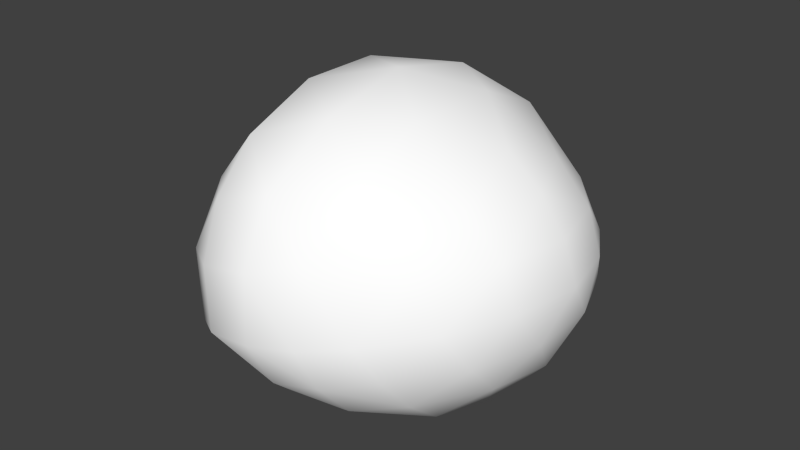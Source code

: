 # Source: ant3.blend  (saved by Blender 2.77.0; exported with 4.5.12 LTS)
import bpy
from mathutils import Matrix  # noqa: F401  (used for matrix-valued properties, if any)

bpy.ops.wm.read_factory_settings(use_empty=True)
scene = bpy.context.scene
scene.name = 'Scene'

# ---- collections
col_collection_1 = bpy.data.collections.new('Collection 1'); scene.collection.children.link(col_collection_1)

# ---- materials (node trees are filled in below, after node groups)
mat_colobotmesh_mat_1 = bpy.data.materials.new('ColobotMesh_mat_1')
mat_colobotmesh_mat_1.alpha_threshold = 0.0
mat_colobotmesh_mat_1.use_transparent_shadow = False
mat_colobotmesh_mat_1.diffuse_color = (1.0, 1.0, 1.0, 1.0)
mat_colobotmesh_mat_1.specular_color = (0.0, 0.0, 0.0)
mat_colobotmesh_mat_1.roughness = 0.5

# ---- material node trees

# ---- world
world_world = bpy.data.worlds.new('World'); scene.world = world_world
world_world.color = (0.05088, 0.05088, 0.05088)
world_world.use_sun_shadow = False
world_world.sun_shadow_jitter_overblur = 0.0
world_world.cycles.sampling_method = 'NONE'
world_world.cycles.sample_map_resolution = 256

# ---- meshes
me_colobotmesh = bpy.data.meshes.new('ColobotMesh_')
me_colobotmesh.from_pydata([(-0.5905, -0.1379, -1.216), (-0.4077, 0.7377, 0.0), (0.1207, -0.008787, 0.0), (-0.4077, -0.8337, -0.6604), (-0.4077, -0.8337, 0.6621), (-0.5905, -0.1379, 1.217), (-1.677, 0.7901, -0.8987), (-1.677, 0.7901, 0.8987), (-1.523, -0.2851, -1.454), (-1.677, -1.126, 0.0), (-1.523, -0.2851, 1.454), (-2.621, -0.8787, 0.0), (-2.223, 0.2762, 0.6858), (-2.538, -0.2801, 0.3862), (-1.757, 0.9612, -0.2996), (-1.757, 0.9612, 0.2995), (-0.7659, -0.7319, 1.065), (-1.138, -0.549, 1.329), (-1.674, 0.4712, -1.199), (-1.623, 0.1127, -1.384), (-0.3589, 0.5366, 0.4878), (-0.4198, 0.2447, 0.8937), (0.05676, -0.3256, -0.2494), (-0.1194, -0.6006, -0.4695), (-1.674, -0.9742, 0.6148), (-1.623, -0.694, 1.1), (-0.7875, -1.048, 0.4789), (-1.21, -1.145, 0.2582), (-0.8278, 0.9104, -0.3587), (-1.251, 0.9278, -0.6582), (-2.223, 0.2762, -0.6858), (-2.538, -0.2801, -0.3863), (-1.674, 0.4712, 1.199), (-1.623, 0.1128, 1.384), (-0.7658, -0.7319, -1.064), (-1.138, -0.549, -1.329), (-2.052, -0.5745, 1.076), (-2.418, -0.7724, 0.5916), (-2.052, -0.5745, -1.077), (-2.418, -0.7724, -0.5918), (-0.4166, -0.6296, 0.9077), (-0.4775, -0.3977, 1.093), (-0.8959, -0.1954, 1.386), (-1.207, -0.2445, 1.465), (-0.4775, -0.3977, -1.091), (-0.4165, -0.6297, -0.906), (-0.1589, 0.527, -2.296e-05), (0.01729, 0.2782, -2.296e-05), (-0.9427, 0.2681, 1.247), (-1.305, 0.5774, 1.14), (0.0089, -0.03466, 0.4658), (-0.2282, -0.0777, 0.8716), (-0.3361, -0.9294, -0.2196), (-0.3361, -0.9294, 0.2213), (-2.07, -1.1, -1.243e-06), (-2.385, -1.017, -1.243e-06), (-0.8959, -0.1955, -1.385), (-1.207, -0.2445, -1.464), (-0.2284, -0.07774, -0.8703), (0.008712, -0.03469, -0.4651), (-1.623, -0.694, -1.1), (-1.674, -0.9742, -0.6149), (-0.7875, -1.048, -0.4778), (-1.21, -1.145, -0.2576), (-0.4199, 0.2446, -0.8924), (-0.359, 0.5365, -0.4871), (-0.9427, 0.2681, -1.245), (-1.305, 0.5774, -1.14), (-0.8278, 0.9104, 0.3586), (-1.251, 0.9279, 0.6582), (0.05686, -0.3257, 0.25), (-0.1193, -0.6006, 0.4706), (-0.09712, 0.2731, -0.4725), (-0.1224, -0.3523, -0.7004), (-0.04927, -0.6455, 0.0005712), (-0.1222, -0.3523, 0.7017), (-0.09688, 0.2732, 0.4732), (-1.261, 1.067, -6.088e-05), (-1.259, 0.1893, -1.396), (-1.167, -0.9516, -0.8939), (-1.167, -0.9516, 0.8944), (-1.259, 0.1893, 1.396), (-0.8444, 0.6797, -0.8781), (-0.8115, -0.4796, -1.278), (-0.7577, -1.122, 0.0005922), (-0.8115, -0.4796, 1.279), (-0.8444, 0.6798, 0.8788), (-2.217, -0.1472, -0.9593), (-2.141, -0.9325, -0.6056), (-2.141, -0.9325, 0.6054), (-2.217, -0.1472, 0.9591), (-2.36, 0.3688, -6.712e-05)], [], [(0, 64, 58), (3, 45, 23), (4, 53, 71), (5, 41, 51), (1, 20, 46), (6, 14, 29), (8, 19, 57), (9, 61, 63), (10, 25, 17), (7, 32, 49), (1, 65, 28), (0, 44, 56), (3, 52, 62), (4, 40, 16), (5, 21, 48), (6, 18, 30), (8, 60, 38), (9, 24, 54), (10, 33, 36), (7, 15, 12), (59, 47, 2), (58, 72, 59), (59, 72, 47), (72, 46, 47), (58, 64, 72), (64, 65, 72), (72, 65, 46), (65, 1, 46), (22, 59, 2), (23, 73, 22), (22, 73, 59), (73, 58, 59), (23, 45, 73), (45, 44, 73), (73, 44, 58), (44, 0, 58), (70, 22, 2), (71, 74, 70), (70, 74, 22), (74, 23, 22), (71, 53, 74), (53, 52, 74), (74, 52, 23), (52, 3, 23), (50, 70, 2), (51, 75, 50), (50, 75, 70), (75, 71, 70), (51, 41, 75), (41, 40, 75), (75, 40, 71), (40, 4, 71), (47, 50, 2), (46, 76, 47), (47, 76, 50), (76, 51, 50), (46, 20, 76), (20, 21, 76), (76, 21, 51), (21, 5, 51), (28, 68, 1), (29, 77, 28), (28, 77, 68), (77, 69, 68), (29, 14, 77), (14, 15, 77), (77, 15, 69), (15, 7, 69), (56, 66, 0), (57, 78, 56), (56, 78, 66), (78, 67, 66), (57, 19, 78), (19, 18, 78), (78, 18, 67), (18, 6, 67), (62, 34, 3), (63, 79, 62), (62, 79, 34), (79, 35, 34), (63, 61, 79), (61, 60, 79), (79, 60, 35), (60, 8, 35), (16, 26, 4), (17, 80, 16), (16, 80, 26), (80, 27, 26), (17, 25, 80), (25, 24, 80), (80, 24, 27), (24, 9, 27), (48, 42, 5), (49, 81, 48), (48, 81, 42), (81, 43, 42), (49, 32, 81), (32, 33, 81), (81, 33, 43), (33, 10, 43), (29, 67, 6), (28, 82, 29), (29, 82, 67), (82, 66, 67), (28, 65, 82), (65, 64, 82), (82, 64, 66), (64, 0, 66), (57, 35, 8), (56, 83, 57), (57, 83, 35), (83, 34, 35), (56, 44, 83), (44, 45, 83), (83, 45, 34), (45, 3, 34), (63, 27, 9), (62, 84, 63), (63, 84, 27), (84, 26, 27), (62, 52, 84), (52, 53, 84), (84, 53, 26), (53, 4, 26), (17, 43, 10), (16, 85, 17), (17, 85, 43), (85, 42, 43), (16, 40, 85), (40, 41, 85), (85, 41, 42), (41, 5, 42), (49, 69, 7), (48, 86, 49), (49, 86, 69), (86, 68, 69), (48, 21, 86), (21, 20, 86), (86, 20, 68), (20, 1, 68), (31, 39, 11), (30, 87, 31), (31, 87, 39), (87, 38, 39), (30, 18, 87), (18, 19, 87), (87, 19, 38), (19, 8, 38), (39, 55, 11), (38, 88, 39), (39, 88, 55), (88, 54, 55), (38, 60, 88), (60, 61, 88), (88, 61, 54), (61, 9, 54), (55, 37, 11), (54, 89, 55), (55, 89, 37), (89, 36, 37), (54, 24, 89), (24, 25, 89), (89, 25, 36), (25, 10, 36), (37, 13, 11), (36, 90, 37), (37, 90, 13), (90, 12, 13), (36, 33, 90), (33, 32, 90), (90, 32, 12), (32, 7, 12), (13, 31, 11), (12, 91, 13), (13, 91, 31), (91, 30, 31), (12, 15, 91), (15, 14, 91), (91, 14, 30), (14, 6, 30)])
me_colobotmesh.polygons.foreach_set('use_smooth', [True] * 180)
_uv = me_colobotmesh.uv_layers.new(name='UV_1')
_uv.uv.foreach_set('vector', [0.1842, 0.7721, 0.1897, 0.8064, 0.2055, 0.8064, 0.2006, 0.8191, 0.1952, 0.8034, 0.2164, 0.8377, 0.2006, 0.931, 0.2006, 0.8937, 0.2164, 0.9124, 0.1842, 0.978, 0.1897, 0.9624, 0.2055, 0.9437, 0.2006, 0.875, 0.1952, 0.9093, 0.2164, 0.875, 0.08675, 0.799, 0.08675, 0.8497, 0.1247, 0.8243, 0.1005, 0.752, 0.09594, 0.7676, 0.1284, 0.7587, 0.08675, 0.875, 0.09135, 0.834, 0.1247, 0.8564, 0.1005, 0.998, 0.09594, 0.957, 0.1339, 0.9757, 0.08675, 0.951, 0.09135, 0.9667, 0.1192, 0.96, 0.2006, 0.875, 0.1952, 0.8407, 0.1627, 0.8497, 0.1842, 0.7721, 0.1897, 0.7878, 0.1563, 0.7654, 0.2006, 0.8191, 0.2006, 0.8564, 0.1627, 0.8377, 0.2006, 0.931, 0.1952, 0.9467, 0.1673, 0.9534, 0.1842, 0.978, 0.1897, 0.9437, 0.1517, 0.969, 0.08675, 0.799, 0.09135, 0.7833, 0.05849, 0.8243, 0.1005, 0.752, 0.09594, 0.793, 0.06768, 0.793, 0.08675, 0.875, 0.09135, 0.916, 0.05849, 0.875, 0.1005, 0.998, 0.09594, 0.9824, 0.06768, 0.957, 0.08675, 0.951, 0.08675, 0.9003, 0.05849, 0.9257, 0.2268, 0.8407, 0.2322, 0.875, 0.248, 0.875, 0.2055, 0.8064, 0.211, 0.8407, 0.2268, 0.8407, 0.2268, 0.8407, 0.211, 0.8407, 0.2322, 0.875, 0.211, 0.8407, 0.2164, 0.875, 0.2322, 0.875, 0.2055, 0.8064, 0.1897, 0.8064, 0.211, 0.8407, 0.1897, 0.8064, 0.1952, 0.8407, 0.211, 0.8407, 0.211, 0.8407, 0.1952, 0.8407, 0.2164, 0.875, 0.1952, 0.8407, 0.2006, 0.875, 0.2164, 0.875, 0.2322, 0.8564, 0.2268, 0.8407, 0.248, 0.875, 0.2164, 0.8377, 0.211, 0.8221, 0.2322, 0.8564, 0.2322, 0.8564, 0.211, 0.8221, 0.2268, 0.8407, 0.211, 0.8221, 0.2055, 0.8064, 0.2268, 0.8407, 0.2164, 0.8377, 0.1952, 0.8034, 0.211, 0.8221, 0.1952, 0.8034, 0.1897, 0.7878, 0.211, 0.8221, 0.211, 0.8221, 0.1897, 0.7878, 0.2055, 0.8064, 0.1897, 0.7878, 0.1842, 0.7721, 0.2055, 0.8064, 0.2322, 0.8937, 0.2322, 0.8564, 0.248, 0.875, 0.2164, 0.9124, 0.2164, 0.875, 0.2322, 0.8937, 0.2322, 0.8937, 0.2164, 0.875, 0.2322, 0.8564, 0.2164, 0.875, 0.2164, 0.8377, 0.2322, 0.8564, 0.2164, 0.9124, 0.2006, 0.8937, 0.2164, 0.875, 0.2006, 0.8937, 0.2006, 0.8564, 0.2164, 0.875, 0.2164, 0.875, 0.2006, 0.8564, 0.2164, 0.8377, 0.2006, 0.8564, 0.2006, 0.8191, 0.2164, 0.8377, 0.2268, 0.9093, 0.2322, 0.8937, 0.248, 0.875, 0.2055, 0.9437, 0.211, 0.928, 0.2268, 0.9093, 0.2268, 0.9093, 0.211, 0.928, 0.2322, 0.8937, 0.211, 0.928, 0.2164, 0.9124, 0.2322, 0.8937, 0.2055, 0.9437, 0.1897, 0.9624, 0.211, 0.928, 0.1897, 0.9624, 0.1952, 0.9467, 0.211, 0.928, 0.211, 0.928, 0.1952, 0.9467, 0.2164, 0.9124, 0.1952, 0.9467, 0.2006, 0.931, 0.2164, 0.9124, 0.2322, 0.875, 0.2268, 0.9093, 0.248, 0.875, 0.2164, 0.875, 0.211, 0.9093, 0.2322, 0.875, 0.2322, 0.875, 0.211, 0.9093, 0.2268, 0.9093, 0.211, 0.9093, 0.2055, 0.9437, 0.2268, 0.9093, 0.2164, 0.875, 0.1952, 0.9093, 0.211, 0.9093, 0.1952, 0.9093, 0.1897, 0.9437, 0.211, 0.9093, 0.211, 0.9093, 0.1897, 0.9437, 0.2055, 0.9437, 0.1897, 0.9437, 0.1842, 0.978, 0.2055, 0.9437, 0.1627, 0.8497, 0.1627, 0.9003, 0.2006, 0.875, 0.1247, 0.8243, 0.1247, 0.875, 0.1627, 0.8497, 0.1627, 0.8497, 0.1247, 0.875, 0.1627, 0.9003, 0.1247, 0.875, 0.1247, 0.9257, 0.1627, 0.9003, 0.1247, 0.8243, 0.08675, 0.8497, 0.1247, 0.875, 0.08675, 0.8497, 0.08675, 0.9003, 0.1247, 0.875, 0.1247, 0.875, 0.08675, 0.9003, 0.1247, 0.9257, 0.08675, 0.9003, 0.08675, 0.951, 0.1247, 0.9257, 0.1563, 0.7654, 0.1517, 0.7811, 0.1842, 0.7721, 0.1284, 0.7587, 0.1238, 0.7743, 0.1563, 0.7654, 0.1563, 0.7654, 0.1238, 0.7743, 0.1517, 0.7811, 0.1238, 0.7743, 0.1192, 0.79, 0.1517, 0.7811, 0.1284, 0.7587, 0.09594, 0.7676, 0.1238, 0.7743, 0.09594, 0.7676, 0.09135, 0.7833, 0.1238, 0.7743, 0.1238, 0.7743, 0.09135, 0.7833, 0.1192, 0.79, 0.09135, 0.7833, 0.08675, 0.799, 0.1192, 0.79, 0.1627, 0.8377, 0.1673, 0.7967, 0.2006, 0.8191, 0.1247, 0.8564, 0.1293, 0.8154, 0.1627, 0.8377, 0.1627, 0.8377, 0.1293, 0.8154, 0.1673, 0.7967, 0.1293, 0.8154, 0.1339, 0.7743, 0.1673, 0.7967, 0.1247, 0.8564, 0.09135, 0.834, 0.1293, 0.8154, 0.09135, 0.834, 0.09594, 0.793, 0.1293, 0.8154, 0.1293, 0.8154, 0.09594, 0.793, 0.1339, 0.7743, 0.09594, 0.793, 0.1005, 0.752, 0.1339, 0.7743, 0.1673, 0.9534, 0.1627, 0.9124, 0.2006, 0.931, 0.1339, 0.9757, 0.1293, 0.9347, 0.1673, 0.9534, 0.1673, 0.9534, 0.1293, 0.9347, 0.1627, 0.9124, 0.1293, 0.9347, 0.1247, 0.8937, 0.1627, 0.9124, 0.1339, 0.9757, 0.09594, 0.957, 0.1293, 0.9347, 0.09594, 0.957, 0.09135, 0.916, 0.1293, 0.9347, 0.1293, 0.9347, 0.09135, 0.916, 0.1247, 0.8937, 0.09135, 0.916, 0.08675, 0.875, 0.1247, 0.8937, 0.1517, 0.969, 0.1563, 0.9847, 0.1842, 0.978, 0.1192, 0.96, 0.1238, 0.9757, 0.1517, 0.969, 0.1517, 0.969, 0.1238, 0.9757, 0.1563, 0.9847, 0.1238, 0.9757, 0.1284, 0.9914, 0.1563, 0.9847, 0.1192, 0.96, 0.09135, 0.9667, 0.1238, 0.9757, 0.09135, 0.9667, 0.09594, 0.9824, 0.1238, 0.9757, 0.1238, 0.9757, 0.09594, 0.9824, 0.1284, 0.9914, 0.09594, 0.9824, 0.1005, 0.998, 0.1284, 0.9914, 0.1247, 0.8243, 0.1192, 0.79, 0.08675, 0.799, 0.1627, 0.8497, 0.1572, 0.8154, 0.1247, 0.8243, 0.1247, 0.8243, 0.1572, 0.8154, 0.1192, 0.79, 0.1572, 0.8154, 0.1517, 0.7811, 0.1192, 0.79, 0.1627, 0.8497, 0.1952, 0.8407, 0.1572, 0.8154, 0.1952, 0.8407, 0.1897, 0.8064, 0.1572, 0.8154, 0.1572, 0.8154, 0.1897, 0.8064, 0.1517, 0.7811, 0.1897, 0.8064, 0.1842, 0.7721, 0.1517, 0.7811, 0.1284, 0.7587, 0.1339, 0.7743, 0.1005, 0.752, 0.1563, 0.7654, 0.1618, 0.7811, 0.1284, 0.7587, 0.1284, 0.7587, 0.1618, 0.7811, 0.1339, 0.7743, 0.1618, 0.7811, 0.1673, 0.7967, 0.1339, 0.7743, 0.1563, 0.7654, 0.1897, 0.7878, 0.1618, 0.7811, 0.1897, 0.7878, 0.1952, 0.8034, 0.1618, 0.7811, 0.1618, 0.7811, 0.1952, 0.8034, 0.1673, 0.7967, 0.1952, 0.8034, 0.2006, 0.8191, 0.1673, 0.7967, 0.1247, 0.8564, 0.1247, 0.8937, 0.08675, 0.875, 0.1627, 0.8377, 0.1627, 0.875, 0.1247, 0.8564, 0.1247, 0.8564, 0.1627, 0.875, 0.1247, 0.8937, 0.1627, 0.875, 0.1627, 0.9124, 0.1247, 0.8937, 0.1627, 0.8377, 0.2006, 0.8564, 0.1627, 0.875, 0.2006, 0.8564, 0.2006, 0.8937, 0.1627, 0.875, 0.1627, 0.875, 0.2006, 0.8937, 0.1627, 0.9124, 0.2006, 0.8937, 0.2006, 0.931, 0.1627, 0.9124, 0.1339, 0.9757, 0.1284, 0.9914, 0.1005, 0.998, 0.1673, 0.9534, 0.1618, 0.969, 0.1339, 0.9757, 0.1339, 0.9757, 0.1618, 0.969, 0.1284, 0.9914, 0.1618, 0.969, 0.1563, 0.9847, 0.1284, 0.9914, 0.1673, 0.9534, 0.1952, 0.9467, 0.1618, 0.969, 0.1952, 0.9467, 0.1897, 0.9624, 0.1618, 0.969, 0.1618, 0.969, 0.1897, 0.9624, 0.1563, 0.9847, 0.1897, 0.9624, 0.1842, 0.978, 0.1563, 0.9847, 0.1192, 0.96, 0.1247, 0.9257, 0.08675, 0.951, 0.1517, 0.969, 0.1572, 0.9347, 0.1192, 0.96, 0.1192, 0.96, 0.1572, 0.9347, 0.1247, 0.9257, 0.1572, 0.9347, 0.1627, 0.9003, 0.1247, 0.9257, 0.1517, 0.969, 0.1897, 0.9437, 0.1572, 0.9347, 0.1897, 0.9437, 0.1952, 0.9093, 0.1572, 0.9347, 0.1572, 0.9347, 0.1952, 0.9093, 0.1627, 0.9003, 0.1952, 0.9093, 0.2006, 0.875, 0.1627, 0.9003, 0.03022, 0.8497, 0.03481, 0.834, 0.001953, 0.875, 0.05849, 0.8243, 0.06308, 0.8086, 0.03022, 0.8497, 0.03022, 0.8497, 0.06308, 0.8086, 0.03481, 0.834, 0.06308, 0.8086, 0.06768, 0.793, 0.03481, 0.834, 0.05849, 0.8243, 0.09135, 0.7833, 0.06308, 0.8086, 0.09135, 0.7833, 0.09594, 0.7676, 0.06308, 0.8086, 0.06308, 0.8086, 0.09594, 0.7676, 0.06768, 0.793, 0.09594, 0.7676, 0.1005, 0.752, 0.06768, 0.793, 0.03481, 0.834, 0.03022, 0.875, 0.001953, 0.875, 0.06768, 0.793, 0.06308, 0.834, 0.03481, 0.834, 0.03481, 0.834, 0.06308, 0.834, 0.03022, 0.875, 0.06308, 0.834, 0.05849, 0.875, 0.03022, 0.875, 0.06768, 0.793, 0.09594, 0.793, 0.06308, 0.834, 0.09594, 0.793, 0.09135, 0.834, 0.06308, 0.834, 0.06308, 0.834, 0.09135, 0.834, 0.05849, 0.875, 0.09135, 0.834, 0.08675, 0.875, 0.05849, 0.875, 0.03022, 0.875, 0.03481, 0.916, 0.001953, 0.875, 0.05849, 0.875, 0.06308, 0.916, 0.03022, 0.875, 0.03022, 0.875, 0.06308, 0.916, 0.03481, 0.916, 0.06308, 0.916, 0.06768, 0.957, 0.03481, 0.916, 0.05849, 0.875, 0.09135, 0.916, 0.06308, 0.916, 0.09135, 0.916, 0.09594, 0.957, 0.06308, 0.916, 0.06308, 0.916, 0.09594, 0.957, 0.06768, 0.957, 0.09594, 0.957, 0.1005, 0.998, 0.06768, 0.957, 0.03481, 0.916, 0.03022, 0.9003, 0.001953, 0.875, 0.06768, 0.957, 0.06308, 0.9414, 0.03481, 0.916, 0.03481, 0.916, 0.06308, 0.9414, 0.03022, 0.9003, 0.06308, 0.9414, 0.05849, 0.9257, 0.03022, 0.9003, 0.06768, 0.957, 0.09594, 0.9824, 0.06308, 0.9414, 0.09594, 0.9824, 0.09135, 0.9667, 0.06308, 0.9414, 0.06308, 0.9414, 0.09135, 0.9667, 0.05849, 0.9257, 0.09135, 0.9667, 0.08675, 0.951, 0.05849, 0.9257, 0.03022, 0.9003, 0.03022, 0.8497, 0.001953, 0.875, 0.05849, 0.9257, 0.05849, 0.875, 0.03022, 0.9003, 0.03022, 0.9003, 0.05849, 0.875, 0.03022, 0.8497, 0.05849, 0.875, 0.05849, 0.8243, 0.03022, 0.8497, 0.05849, 0.9257, 0.08675, 0.9003, 0.05849, 0.875, 0.08675, 0.9003, 0.08675, 0.8497, 0.05849, 0.875, 0.05849, 0.875, 0.08675, 0.8497, 0.05849, 0.8243, 0.08675, 0.8497, 0.08675, 0.799, 0.05849, 0.8243])
me_colobotmesh.materials.append(mat_colobotmesh_mat_1)
me_colobotmesh.use_remesh_preserve_volume = False
me_colobotmesh.use_remesh_preserve_attributes = False
me_colobotmesh.use_mirror_vertex_groups = False
me_colobotmesh.update()

# ---- objects
ob_colobotmesh_1 = bpy.data.objects.new('ColobotMesh_1', me_colobotmesh)

# ---- transforms, parenting, visibility, modifiers, constraints
ob_colobotmesh_1.location = (0.0, 0.0, 0.0)
ob_colobotmesh_1.rotation_euler = (1.571, 0.0, 0.0)
ob_colobotmesh_1.lineart.crease_threshold = 0.0

# ---- collection membership
col_collection_1.objects.link(ob_colobotmesh_1)

# ---- scene / render settings (as saved in the file)
scene.frame_start = 1; scene.frame_end = 250; scene.frame_set(1)
scene.render.engine = 'BLENDER_EEVEE_NEXT'
scene.render.resolution_percentage = 50
scene.render.dither_intensity = 0.0
scene.cycles.use_denoising = False
scene.cycles.samples = 10
scene.cycles.sampling_pattern = 'TABULATED_SOBOL'
scene.cycles.light_sampling_threshold = 0.0
scene.cycles.use_adaptive_sampling = False
scene.cycles.use_light_tree = False
scene.cycles.blur_glossy = 0.0
scene.cycles.volume_bounces = 1
scene.cycles.pixel_filter_type = 'GAUSSIAN'
scene.cycles.sample_clamp_indirect = 0.0
scene.view_settings.view_transform = 'Standard'
bpy.context.view_layer.update()

# ---- added for rendering (the .blend has no active camera and no usable light): camera, sun
cam_auto = bpy.data.cameras.new('AutoCamera')
cam_auto.lens = 50.0
cam_auto.sensor_width = 36.0
cam_auto.clip_end = 1000.0
ob_auto_camera = bpy.data.objects.new('AutoCamera', cam_auto)
scene.collection.objects.link(ob_auto_camera)
ob_auto_camera.location = (2.98866, -5.08709, 3.35218)
ob_auto_camera.rotation_euler = (1.09748, -7.21219e-08, 0.694738)
scene.camera = ob_auto_camera
light_auto_sun = bpy.data.lights.new('AutoSun', 'SUN')
light_auto_sun.energy = 3.0
light_auto_sun.angle = 0.0523599
ob_auto_sun = bpy.data.objects.new('AutoSun', light_auto_sun)
scene.collection.objects.link(ob_auto_sun)
ob_auto_sun.rotation_euler = (0.872665, 0.174533, 0.523599)
bpy.context.view_layer.update()
